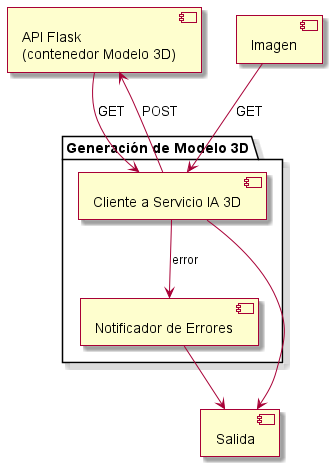

The diagram above was rendered by PlantUML. Its source (embedded in the PNG):
@startuml GeneracionModelo3D
skin rose

' ———————————— Generación de Modelo 3D ————————————
package "Generación de Modelo 3D" as GC {
  component "Cliente a Servicio IA 3D" as LLMClient
  component "Notificador de Errores" as ErrNotifierGC
}

' ———————————— Componentes externos ————————————
component "API Flask\n(contenedor Modelo 3D)" as API
component "Imagen" as PromptPrep
component "Salida" as Salida

' ———————————— Flujo principal ————————————
PromptPrep --> LLMClient : GET
LLMClient --> API       : POST
API       --> LLMClient : GET
LLMClient --> Salida

' ———————————— Manejo de errores ————————————
LLMClient --> ErrNotifierGC : error
ErrNotifierGC --> Salida

@enduml